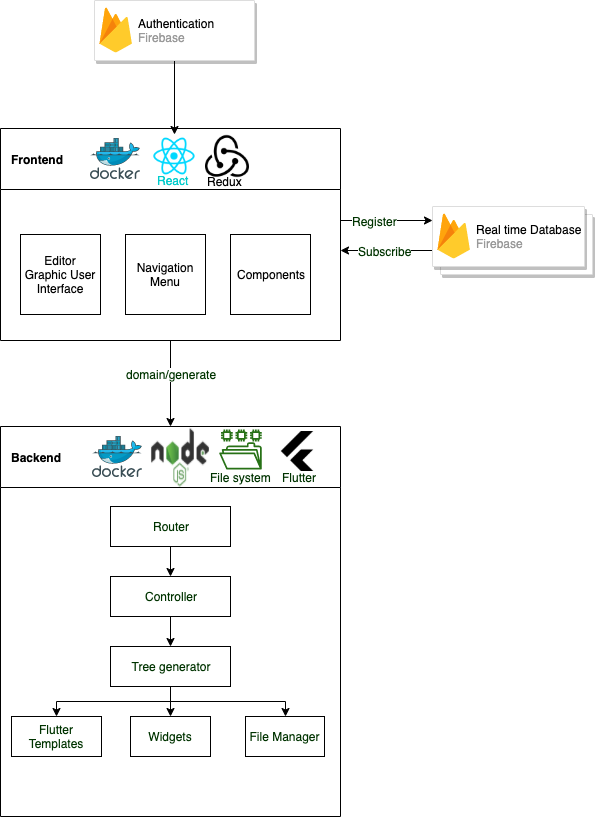

The diagram above was exported from draw.io. Its source (the exported page's mxGraphModel, read from the mxfile embedded in the PNG):
<mxGraphModel dx="932" dy="632" grid="1" gridSize="10" guides="1" tooltips="1" connect="1" arrows="1" fold="1" page="1" pageScale="1" pageWidth="827" pageHeight="1169" math="0" shadow="0">
  <root>
    <mxCell id="0" />
    <mxCell id="1" parent="0" />
    <mxCell id="wdulmSCCwBcn75_dB2Zz-48" value="" style="edgeStyle=orthogonalEdgeStyle;rounded=0;orthogonalLoop=1;jettySize=auto;html=1;fontColor=#003300;" parent="1" source="wdulmSCCwBcn75_dB2Zz-16" target="wdulmSCCwBcn75_dB2Zz-35" edge="1">
      <mxGeometry relative="1" as="geometry" />
    </mxCell>
    <mxCell id="wdulmSCCwBcn75_dB2Zz-72" value="domain/generate" style="text;html=1;resizable=0;points=[];align=center;verticalAlign=middle;labelBackgroundColor=#ffffff;fontColor=#003300;" parent="wdulmSCCwBcn75_dB2Zz-48" vertex="1" connectable="0">
      <mxGeometry x="-0.2326" relative="1" as="geometry">
        <mxPoint as="offset" />
      </mxGeometry>
    </mxCell>
    <mxCell id="wdulmSCCwBcn75_dB2Zz-68" value="" style="edgeStyle=orthogonalEdgeStyle;rounded=0;orthogonalLoop=1;jettySize=auto;html=1;fontColor=#003300;" parent="1" source="wdulmSCCwBcn75_dB2Zz-16" target="wdulmSCCwBcn75_dB2Zz-23" edge="1">
      <mxGeometry relative="1" as="geometry">
        <Array as="points">
          <mxPoint x="580" y="350" />
          <mxPoint x="580" y="350" />
        </Array>
      </mxGeometry>
    </mxCell>
    <mxCell id="wdulmSCCwBcn75_dB2Zz-70" value="Register" style="text;html=1;resizable=0;points=[];align=center;verticalAlign=middle;labelBackgroundColor=#ffffff;fontColor=#003300;" parent="wdulmSCCwBcn75_dB2Zz-68" vertex="1" connectable="0">
      <mxGeometry x="-0.25" y="-1" relative="1" as="geometry">
        <mxPoint x="-1" y="-1" as="offset" />
      </mxGeometry>
    </mxCell>
    <mxCell id="wdulmSCCwBcn75_dB2Zz-16" value="Frontend" style="swimlane;startSize=61;align=left;spacingLeft=8;" parent="1" vertex="1">
      <mxGeometry x="210" y="258" width="340" height="212" as="geometry" />
    </mxCell>
    <mxCell id="wdulmSCCwBcn75_dB2Zz-15" value="" style="aspect=fixed;html=1;points=[];align=center;image;fontSize=12;image=img/lib/mscae/Docker.svg;" parent="wdulmSCCwBcn75_dB2Zz-16" vertex="1">
      <mxGeometry x="90" y="10" width="50" height="41" as="geometry" />
    </mxCell>
    <mxCell id="wdulmSCCwBcn75_dB2Zz-20" value="" style="shape=image;html=1;verticalAlign=top;verticalLabelPosition=bottom;labelBackgroundColor=#ffffff;imageAspect=0;aspect=fixed;image=https://cdn4.iconfinder.com/data/icons/logos-3/600/React.js_logo-128.png;align=left;" parent="wdulmSCCwBcn75_dB2Zz-16" vertex="1">
      <mxGeometry x="152" y="6" width="44" height="44" as="geometry" />
    </mxCell>
    <mxCell id="wdulmSCCwBcn75_dB2Zz-21" value="" style="shape=image;html=1;verticalAlign=top;verticalLabelPosition=bottom;labelBackgroundColor=#ffffff;imageAspect=0;aspect=fixed;image=https://cdn4.iconfinder.com/data/icons/logos-brands-5/24/redux-128.png;align=left;fontColor=#7F00FF;" parent="wdulmSCCwBcn75_dB2Zz-16" vertex="1">
      <mxGeometry x="205" y="6" width="44" height="44" as="geometry" />
    </mxCell>
    <mxCell id="wdulmSCCwBcn75_dB2Zz-29" value="React" style="text;html=1;resizable=0;points=[];autosize=1;align=left;verticalAlign=top;spacingTop=-4;fontColor=#00CCCC;fontStyle=0" parent="wdulmSCCwBcn75_dB2Zz-16" vertex="1">
      <mxGeometry x="155" y="43" width="50" height="20" as="geometry" />
    </mxCell>
    <mxCell id="wdulmSCCwBcn75_dB2Zz-30" value="Redux" style="text;html=1;resizable=0;points=[];autosize=1;align=left;verticalAlign=top;spacingTop=-4;fontColor=#000000;" parent="wdulmSCCwBcn75_dB2Zz-16" vertex="1">
      <mxGeometry x="205" y="44" width="50" height="20" as="geometry" />
    </mxCell>
    <mxCell id="wdulmSCCwBcn75_dB2Zz-31" value="Editor Graphic User Interface" style="whiteSpace=wrap;html=1;aspect=fixed;fontColor=#000000;align=center;" parent="wdulmSCCwBcn75_dB2Zz-16" vertex="1">
      <mxGeometry x="20" y="106" width="80" height="80" as="geometry" />
    </mxCell>
    <mxCell id="wdulmSCCwBcn75_dB2Zz-32" value="Navigation Menu" style="whiteSpace=wrap;html=1;aspect=fixed;fontColor=#000000;align=center;" parent="wdulmSCCwBcn75_dB2Zz-16" vertex="1">
      <mxGeometry x="125" y="106" width="80" height="80" as="geometry" />
    </mxCell>
    <mxCell id="wdulmSCCwBcn75_dB2Zz-33" value="Components" style="whiteSpace=wrap;html=1;aspect=fixed;fontColor=#000000;align=center;" parent="wdulmSCCwBcn75_dB2Zz-16" vertex="1">
      <mxGeometry x="230" y="106" width="80" height="80" as="geometry" />
    </mxCell>
    <mxCell id="wdulmSCCwBcn75_dB2Zz-69" value="" style="edgeStyle=orthogonalEdgeStyle;rounded=0;orthogonalLoop=1;jettySize=auto;html=1;fontColor=#003300;" parent="1" source="wdulmSCCwBcn75_dB2Zz-23" target="wdulmSCCwBcn75_dB2Zz-16" edge="1">
      <mxGeometry relative="1" as="geometry">
        <Array as="points">
          <mxPoint x="610" y="380" />
          <mxPoint x="610" y="380" />
        </Array>
      </mxGeometry>
    </mxCell>
    <mxCell id="wdulmSCCwBcn75_dB2Zz-71" value="Subscribe" style="text;html=1;resizable=0;points=[];align=center;verticalAlign=middle;labelBackgroundColor=#ffffff;fontColor=#003300;" parent="wdulmSCCwBcn75_dB2Zz-69" vertex="1" connectable="0">
      <mxGeometry x="0.05" relative="1" as="geometry">
        <mxPoint as="offset" />
      </mxGeometry>
    </mxCell>
    <mxCell id="wdulmSCCwBcn75_dB2Zz-23" value="" style="shape=mxgraph.gcp2.doubleRect;strokeColor=#dddddd;fillColor=#ffffff;shadow=1;strokeWidth=1;fontColor=#7F00FF;align=left;" parent="1" vertex="1">
      <mxGeometry x="642" y="336" width="160" height="68" as="geometry" />
    </mxCell>
    <mxCell id="wdulmSCCwBcn75_dB2Zz-24" value="&lt;font color=&quot;#000000&quot;&gt;Real time Database&lt;/font&gt;&lt;br&gt;Firebase" style="dashed=0;connectable=0;html=1;fillColor=#5184F3;strokeColor=none;shape=mxgraph.gcp2.firebase;part=1;labelPosition=right;verticalLabelPosition=middle;align=left;verticalAlign=middle;spacingLeft=5;fontColor=#999999;fontSize=12;" parent="wdulmSCCwBcn75_dB2Zz-23" vertex="1">
      <mxGeometry width="32.4" height="45" relative="1" as="geometry">
        <mxPoint x="5" y="7" as="offset" />
      </mxGeometry>
    </mxCell>
    <mxCell id="wdulmSCCwBcn75_dB2Zz-49" value="" style="edgeStyle=orthogonalEdgeStyle;rounded=0;orthogonalLoop=1;jettySize=auto;html=1;fontColor=#003300;" parent="1" source="wdulmSCCwBcn75_dB2Zz-25" target="wdulmSCCwBcn75_dB2Zz-20" edge="1">
      <mxGeometry relative="1" as="geometry" />
    </mxCell>
    <mxCell id="wdulmSCCwBcn75_dB2Zz-25" value="" style="strokeColor=#dddddd;fillColor=#ffffff;shadow=1;strokeWidth=1;rounded=1;absoluteArcSize=1;arcSize=2;fontColor=#7F00FF;align=left;" parent="1" vertex="1">
      <mxGeometry x="304" y="130" width="160" height="60" as="geometry" />
    </mxCell>
    <mxCell id="wdulmSCCwBcn75_dB2Zz-26" value="&lt;font color=&quot;#000000&quot;&gt;Authentication&lt;/font&gt;&lt;br&gt;Firebase" style="dashed=0;connectable=0;html=1;fillColor=#5184F3;strokeColor=none;shape=mxgraph.gcp2.firebase;part=1;labelPosition=right;verticalLabelPosition=middle;align=left;verticalAlign=middle;spacingLeft=5;fontColor=#999999;fontSize=12;" parent="wdulmSCCwBcn75_dB2Zz-25" vertex="1">
      <mxGeometry width="32.4" height="45" relative="1" as="geometry">
        <mxPoint x="5" y="7" as="offset" />
      </mxGeometry>
    </mxCell>
    <mxCell id="wdulmSCCwBcn75_dB2Zz-35" value="Backend" style="swimlane;startSize=61;align=left;spacingLeft=8;" parent="1" vertex="1">
      <mxGeometry x="210" y="556" width="340" height="390" as="geometry" />
    </mxCell>
    <mxCell id="wdulmSCCwBcn75_dB2Zz-46" value="" style="shape=image;html=1;verticalAlign=top;verticalLabelPosition=bottom;labelBackgroundColor=#ffffff;imageAspect=0;aspect=fixed;image=https://cdn4.iconfinder.com/data/icons/logos-3/456/nodejs-new-pantone-black-128.png;fontColor=#000000;align=left;" parent="wdulmSCCwBcn75_dB2Zz-35" vertex="1">
      <mxGeometry x="150" y="1" width="60" height="60" as="geometry" />
    </mxCell>
    <mxCell id="wdulmSCCwBcn75_dB2Zz-34" value="" style="outlineConnect=0;fontColor=#232F3E;gradientColor=none;fillColor=#277116;strokeColor=none;dashed=0;verticalLabelPosition=bottom;verticalAlign=top;align=center;html=1;fontSize=12;fontStyle=0;aspect=fixed;pointerEvents=1;shape=mxgraph.aws4.file_system;" parent="wdulmSCCwBcn75_dB2Zz-35" vertex="1">
      <mxGeometry x="218.5" y="3" width="43" height="40" as="geometry" />
    </mxCell>
    <mxCell id="wdulmSCCwBcn75_dB2Zz-47" value="File system" style="text;html=1;resizable=0;points=[];autosize=1;align=left;verticalAlign=top;spacingTop=-4;fontColor=#003300;" parent="wdulmSCCwBcn75_dB2Zz-35" vertex="1">
      <mxGeometry x="207.5" y="42" width="80" height="20" as="geometry" />
    </mxCell>
    <mxCell id="wdulmSCCwBcn75_dB2Zz-50" value="" style="aspect=fixed;html=1;points=[];align=center;image;fontSize=12;image=img/lib/mscae/Docker.svg;" parent="wdulmSCCwBcn75_dB2Zz-35" vertex="1">
      <mxGeometry x="92" y="10" width="50" height="41" as="geometry" />
    </mxCell>
    <mxCell id="wdulmSCCwBcn75_dB2Zz-52" value="" style="shape=image;html=1;verticalAlign=top;verticalLabelPosition=bottom;labelBackgroundColor=#ffffff;imageAspect=0;aspect=fixed;image=https://cdn4.iconfinder.com/data/icons/logos-brands-5/24/flutter-128.png;fontColor=#003300;align=left;" parent="wdulmSCCwBcn75_dB2Zz-35" vertex="1">
      <mxGeometry x="277" y="5" width="40" height="40" as="geometry" />
    </mxCell>
    <mxCell id="wdulmSCCwBcn75_dB2Zz-53" value="Flutter" style="text;html=1;resizable=0;points=[];autosize=1;align=left;verticalAlign=top;spacingTop=-4;fontColor=#003300;" parent="wdulmSCCwBcn75_dB2Zz-35" vertex="1">
      <mxGeometry x="280" y="42" width="50" height="20" as="geometry" />
    </mxCell>
    <mxCell id="wdulmSCCwBcn75_dB2Zz-59" value="" style="edgeStyle=orthogonalEdgeStyle;rounded=0;orthogonalLoop=1;jettySize=auto;html=1;fontColor=#003300;" parent="wdulmSCCwBcn75_dB2Zz-35" source="wdulmSCCwBcn75_dB2Zz-57" target="wdulmSCCwBcn75_dB2Zz-58" edge="1">
      <mxGeometry relative="1" as="geometry" />
    </mxCell>
    <mxCell id="wdulmSCCwBcn75_dB2Zz-57" value="Router" style="rounded=0;whiteSpace=wrap;html=1;fontColor=#003300;align=center;" parent="wdulmSCCwBcn75_dB2Zz-35" vertex="1">
      <mxGeometry x="110" y="80" width="120" height="40" as="geometry" />
    </mxCell>
    <mxCell id="wdulmSCCwBcn75_dB2Zz-61" value="" style="edgeStyle=orthogonalEdgeStyle;rounded=0;orthogonalLoop=1;jettySize=auto;html=1;fontColor=#003300;" parent="wdulmSCCwBcn75_dB2Zz-35" source="wdulmSCCwBcn75_dB2Zz-58" target="wdulmSCCwBcn75_dB2Zz-60" edge="1">
      <mxGeometry relative="1" as="geometry" />
    </mxCell>
    <mxCell id="wdulmSCCwBcn75_dB2Zz-58" value="Controller" style="rounded=0;whiteSpace=wrap;html=1;fontColor=#003300;align=center;" parent="wdulmSCCwBcn75_dB2Zz-35" vertex="1">
      <mxGeometry x="110" y="150" width="120" height="40" as="geometry" />
    </mxCell>
    <mxCell id="wdulmSCCwBcn75_dB2Zz-63" value="" style="edgeStyle=orthogonalEdgeStyle;rounded=0;orthogonalLoop=1;jettySize=auto;html=1;fontColor=#003300;" parent="wdulmSCCwBcn75_dB2Zz-35" source="wdulmSCCwBcn75_dB2Zz-60" target="wdulmSCCwBcn75_dB2Zz-62" edge="1">
      <mxGeometry relative="1" as="geometry" />
    </mxCell>
    <mxCell id="wdulmSCCwBcn75_dB2Zz-65" value="" style="edgeStyle=orthogonalEdgeStyle;rounded=0;orthogonalLoop=1;jettySize=auto;html=1;fontColor=#003300;" parent="wdulmSCCwBcn75_dB2Zz-35" source="wdulmSCCwBcn75_dB2Zz-60" target="wdulmSCCwBcn75_dB2Zz-64" edge="1">
      <mxGeometry relative="1" as="geometry">
        <Array as="points">
          <mxPoint x="170" y="275" />
          <mxPoint x="285" y="275" />
        </Array>
      </mxGeometry>
    </mxCell>
    <mxCell id="wdulmSCCwBcn75_dB2Zz-67" value="" style="edgeStyle=orthogonalEdgeStyle;rounded=0;orthogonalLoop=1;jettySize=auto;html=1;fontColor=#003300;" parent="wdulmSCCwBcn75_dB2Zz-35" source="wdulmSCCwBcn75_dB2Zz-60" target="wdulmSCCwBcn75_dB2Zz-66" edge="1">
      <mxGeometry relative="1" as="geometry">
        <Array as="points">
          <mxPoint x="170" y="275" />
          <mxPoint x="56" y="275" />
        </Array>
      </mxGeometry>
    </mxCell>
    <mxCell id="wdulmSCCwBcn75_dB2Zz-60" value="Tree generator" style="rounded=0;whiteSpace=wrap;html=1;fontColor=#003300;align=center;" parent="wdulmSCCwBcn75_dB2Zz-35" vertex="1">
      <mxGeometry x="110" y="220" width="120" height="40" as="geometry" />
    </mxCell>
    <mxCell id="wdulmSCCwBcn75_dB2Zz-66" value="Flutter Templates" style="rounded=0;whiteSpace=wrap;html=1;fontColor=#003300;align=center;" parent="wdulmSCCwBcn75_dB2Zz-35" vertex="1">
      <mxGeometry x="11" y="290" width="90" height="40" as="geometry" />
    </mxCell>
    <mxCell id="wdulmSCCwBcn75_dB2Zz-64" value="File Manager" style="rounded=0;whiteSpace=wrap;html=1;fontColor=#003300;align=center;" parent="wdulmSCCwBcn75_dB2Zz-35" vertex="1">
      <mxGeometry x="245" y="290" width="79" height="40" as="geometry" />
    </mxCell>
    <mxCell id="wdulmSCCwBcn75_dB2Zz-62" value="Widgets" style="rounded=0;whiteSpace=wrap;html=1;fontColor=#003300;align=center;" parent="wdulmSCCwBcn75_dB2Zz-35" vertex="1">
      <mxGeometry x="130" y="290" width="80" height="40" as="geometry" />
    </mxCell>
  </root>
</mxGraphModel>